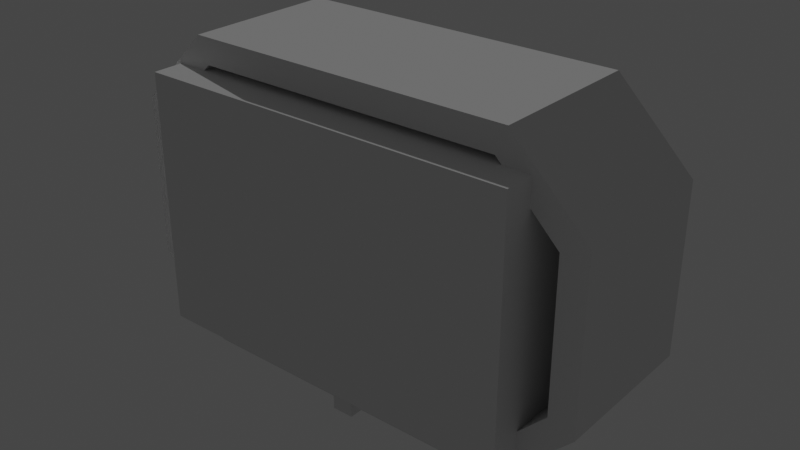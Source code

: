 # Source: klonk.blend  (saved by Blender 3.1.7; exported with 4.5.12 LTS)
import bpy
from mathutils import Matrix  # noqa: F401  (used for matrix-valued properties, if any)

bpy.ops.wm.read_factory_settings(use_empty=True)
scene = bpy.context.scene
scene.name = 'Scene'

# ---- collections
col_collection = bpy.data.collections.new('Collection'); scene.collection.children.link(col_collection)

# ---- world
world_world = bpy.data.worlds.new('World'); scene.world = world_world
world_world.use_nodes = True; world_world.node_tree.nodes.clear()
_N = world_world.node_tree.nodes; _L = world_world.node_tree.links
n0 = _N.new('ShaderNodeOutputWorld'); n0.name = 'World Output'; n0.location = (300, 300)
n1 = _N.new('ShaderNodeBackground'); n1.name = 'Background'; n1.location = (10, 300)
n1.inputs[0].default_value = (0.05088, 0.05088, 0.05088, 1.0)
_L.new(n1.outputs[0], n0.inputs[0])
n0.is_active_output = True
world_world.color = (0.05088, 0.05088, 0.05088)
world_world.use_sun_shadow = False
world_world.sun_shadow_jitter_overblur = 0.0

# ---- lights
light_sun = bpy.data.lights.new('Sun', 'SUN')
light_sun.transmission_factor = 0.0
light_sun.energy = 1.0
light_sun.shadow_soft_size = 0.125

# ---- meshes
me_plane_003 = bpy.data.meshes.new('Plane.003')
me_plane_003.from_pydata([(5.301, 3.889, 3.029), (6.067, 5.737, 2.213), (6.907, 2.283, 3.037), (8.755, 3.048, 2.206), (6.907, -2.192, 3.02), (8.755, -2.958, 2.223), (5.302, -3.798, 3.033), (6.067, -5.646, 2.21), (-5.053, -3.798, 3.028), (-5.818, -5.646, 2.214), (-6.659, -2.192, 3.021), (-8.506, -2.958, 2.222), (-6.659, 2.283, 3.038), (-8.506, 3.048, 2.205), (-5.053, 3.889, 3.025), (-5.818, 5.737, 2.218), (6.067, 5.737, 3.213), (-5.818, 5.737, 3.218), (5.301, 3.889, 3.214), (-5.053, 3.889, 3.21), (6.907, 2.283, 3.222), (8.755, 3.048, 3.206), (6.907, -2.192, 3.205), (8.755, -2.958, 3.223), (5.302, -3.798, 3.218), (6.067, -5.646, 3.21), (-5.053, -3.798, 3.213), (-5.818, -5.646, 3.214), (-6.659, -2.192, 3.206), (-8.506, -2.958, 3.222), (-6.659, 2.283, 3.223), (-8.506, 3.048, 3.205), (5.684, 4.813, 4.214), (7.831, 2.666, 4.214), (7.831, -2.575, 4.214), (5.684, -4.722, 4.214), (-5.435, -4.722, 4.214), (-7.583, -2.575, 4.214), (-7.583, 2.666, 4.214), (-5.435, 4.813, 4.214), (-7.583, 2.666, 3.029), (-7.583, -2.575, 3.029), (-5.435, -4.722, 3.029), (-5.435, 4.813, 3.029), (5.684, -4.722, 3.029), (7.831, -2.575, 3.029), (7.831, 2.666, 3.029), (5.684, 4.813, 3.029), (6.066, 5.732, -2.325), (-5.819, 5.732, -2.321), (8.754, 3.044, -2.333), (8.754, -2.962, -2.315), (6.066, -5.651, -2.328), (-5.819, -5.651, -2.324), (-8.507, -2.962, -2.316), (-8.507, 3.044, -2.333), (-7.583, 2.661, -2.324), (-7.583, -2.579, -2.324), (-5.436, -4.727, -2.324), (-5.436, 4.809, -2.324), (5.683, -4.727, -2.324), (7.831, -2.579, -2.324), (7.831, 2.661, -2.324), (5.683, 4.809, -2.324), (-3.534, 4.453, 3.823), (-3.925, 4.813, 4.214), (4.261, 4.813, 4.214), (3.871, 4.452, 3.823), (3.871, -4.361, 3.823), (-3.534, -4.362, 3.823), (-3.925, -4.722, 4.214), (4.261, -4.722, 4.214), (3.871, -5.082, 3.823), (-3.534, -5.082, 3.823), (-3.534, 5.175, 3.823), (3.871, 5.174, 3.823)], [], [(65, 39, 19, 18, 32, 66, 67, 64), (32, 18, 20, 33), (33, 20, 22, 34), (34, 22, 24, 35), (71, 35, 24, 26, 36, 70, 69, 68), (36, 26, 28, 37), (37, 28, 30, 38), (38, 30, 19, 39), (18, 0, 6, 24), (7, 5, 23, 25), (18, 24, 22, 20), (3, 1, 16, 21), (13, 11, 29, 31), (0, 2, 4, 6), (26, 8, 14, 19), (9, 7, 25, 27), (6, 8, 26, 24), (5, 3, 21, 23), (15, 13, 31, 17), (1, 15, 17, 16), (28, 26, 19, 30), (8, 10, 12, 14), (11, 9, 27, 29), (14, 0, 18, 19), (31, 38, 39, 17), (29, 37, 38, 31), (27, 36, 37, 29), (70, 36, 27, 25, 35, 71, 72, 73), (23, 34, 35, 25), (21, 33, 34, 23), (16, 32, 33, 21), (32, 16, 17, 39, 65, 74, 75, 66), (40, 12, 10, 41), (41, 10, 8, 42), (43, 14, 12, 40), (42, 8, 6, 44), (44, 6, 4, 45), (45, 4, 2, 46), (46, 2, 0, 47), (43, 47, 0, 14), (47, 43, 59, 63), (13, 15, 49, 55), (40, 41, 57, 56), (5, 7, 52, 51), (41, 42, 58, 57), (11, 13, 55, 54), (43, 40, 56, 59), (3, 5, 51, 50), (49, 48, 63, 59), (50, 62, 63, 48), (51, 61, 62, 50), (52, 60, 61, 51), (53, 58, 60, 52), (49, 59, 56, 55), (54, 57, 58, 53), (55, 56, 57, 54), (15, 1, 48, 49), (46, 47, 63, 62), (7, 9, 53, 52), (45, 46, 62, 61), (1, 3, 50, 48), (44, 45, 61, 60), (9, 11, 54, 53), (42, 44, 60, 58), (74, 65, 64), (73, 69, 70), (68, 72, 71), (75, 67, 66), (72, 68, 69, 73), (74, 64, 67, 75)])
_uv = me_plane_003.uv_layers.new(name='UVMap')
_uv.uv.foreach_set('vector', [1.0, 0.5, 1.0, 0.5, 1.0, 0.0, 1.0, 0.0, 1.0, 0.5, 1.0, 0.5, 1.0, 0.3048, 1.0, 0.3053, 1.0, 0.5, 1.0, 0.0, 1.0, 0.0, 1.0, 0.5, 1.0, 0.5, 1.0, 0.0, 1.0, 0.0, 1.0, 0.5, 1.0, 0.5, 1.0, 0.0, 1.0, 0.0, 1.0, 0.5, 1.0, 0.5, 1.0, 0.5, 1.0, 0.0, 1.0, 0.0, 1.0, 0.5, 1.0, 0.5, 1.0, 0.3048, 1.0, 0.3042, 1.0, 0.5, 1.0, 0.0, 1.0, 0.0, 1.0, 0.5, 1.0, 0.5, 1.0, 0.0, 1.0, 0.0, 1.0, 0.5, 1.0, 0.5, 1.0, 0.0, 1.0, 0.0, 1.0, 0.5, 1.0, 0.0, 1.0, 0.0, 1.0, 0.0, 1.0, 0.0, 1.0, 1.0, 1.0, 1.0, 1.0, 1.0, 1.0, 1.0, 1.0, 0.0, 1.0, 0.0, 1.0, 0.0, 1.0, 0.0, 1.0, 1.0, 1.0, 1.0, 1.0, 1.0, 1.0, 1.0, 1.0, 1.0, 1.0, 1.0, 1.0, 1.0, 1.0, 1.0, 1.0, 0.0, 1.0, 0.0, 1.0, 0.0, 1.0, 0.0, 1.0, 0.0, 1.0, 0.0, 1.0, 0.0, 1.0, 0.0, 1.0, 1.0, 1.0, 1.0, 1.0, 1.0, 1.0, 1.0, 1.0, 0.0, 1.0, 0.0, 1.0, 0.0, 1.0, 0.0, 1.0, 1.0, 1.0, 1.0, 1.0, 1.0, 1.0, 1.0, 1.0, 1.0, 1.0, 1.0, 1.0, 1.0, 1.0, 1.0, 1.0, 1.0, 1.0, 1.0, 1.0, 1.0, 1.0, 1.0, 1.0, 0.0, 1.0, 0.0, 1.0, 0.0, 1.0, 0.0, 1.0, 0.0, 1.0, 0.0, 1.0, 0.0, 1.0, 0.0, 1.0, 1.0, 1.0, 1.0, 1.0, 1.0, 1.0, 1.0, 1.0, 0.0, 1.0, 0.0, 1.0, 0.0, 1.0, 0.0, 1.0, 1.0, 1.0, 0.5, 1.0, 0.5, 1.0, 1.0, 1.0, 1.0, 1.0, 0.5, 1.0, 0.5, 1.0, 1.0, 1.0, 1.0, 1.0, 0.5, 1.0, 0.5, 1.0, 1.0, 1.0, 0.5, 1.0, 0.5, 1.0, 1.0, 1.0, 1.0, 1.0, 0.5, 1.0, 0.5, 1.0, 0.6946, 1.0, 0.695, 1.0, 1.0, 1.0, 0.5, 1.0, 0.5, 1.0, 1.0, 1.0, 1.0, 1.0, 0.5, 1.0, 0.5, 1.0, 1.0, 1.0, 1.0, 1.0, 0.5, 1.0, 0.5, 1.0, 1.0, 1.0, 0.5, 1.0, 1.0, 1.0, 1.0, 1.0, 0.5, 1.0, 0.5, 1.0, 0.6959, 1.0, 0.6954, 1.0, 0.5, 1.0, 0.5, 1.0, 0.0, 1.0, 0.0, 1.0, 0.5, 1.0, 0.5, 1.0, 0.0, 1.0, 0.0, 1.0, 0.5, 1.0, 0.5, 1.0, 0.0, 1.0, 0.0, 1.0, 0.5, 1.0, 0.5, 1.0, 0.0, 1.0, 0.0, 1.0, 0.5, 1.0, 0.5, 1.0, 0.0, 1.0, 0.0, 1.0, 0.5, 1.0, 0.5, 1.0, 0.0, 1.0, 0.0, 1.0, 0.5, 1.0, 0.5, 1.0, 0.0, 1.0, 0.0, 1.0, 0.5, 1.0, 0.5, 1.0, 0.5, 1.0, 0.0, 1.0, 0.0, 1.0, 0.5, 1.0, 0.5, 1.0, 0.5, 1.0, 0.5, 1.0, 1.0, 1.0, 1.0, 1.0, 1.0, 1.0, 1.0, 1.0, 0.5, 1.0, 0.5, 1.0, 0.5, 1.0, 0.5, 1.0, 1.0, 1.0, 1.0, 1.0, 1.0, 1.0, 1.0, 1.0, 0.5, 1.0, 0.5, 1.0, 0.5, 1.0, 0.5, 1.0, 1.0, 1.0, 1.0, 1.0, 1.0, 1.0, 1.0, 1.0, 0.5, 1.0, 0.5, 1.0, 0.5, 1.0, 0.5, 1.0, 1.0, 1.0, 1.0, 1.0, 1.0, 1.0, 1.0, 1.0, 1.0, 1.0, 1.0, 1.0, 0.5, 1.0, 0.5, 1.0, 1.0, 1.0, 0.5, 1.0, 0.5, 1.0, 1.0, 1.0, 1.0, 1.0, 0.5, 1.0, 0.5, 1.0, 1.0, 1.0, 1.0, 1.0, 0.5, 1.0, 0.5, 1.0, 1.0, 1.0, 1.0, 1.0, 0.5, 1.0, 0.5, 1.0, 1.0, 1.0, 1.0, 1.0, 0.5, 1.0, 0.5, 1.0, 1.0, 1.0, 1.0, 1.0, 0.5, 1.0, 0.5, 1.0, 1.0, 1.0, 1.0, 1.0, 0.5, 1.0, 0.5, 1.0, 1.0, 1.0, 1.0, 1.0, 1.0, 1.0, 1.0, 1.0, 1.0, 1.0, 0.5, 1.0, 0.5, 1.0, 0.5, 1.0, 0.5, 1.0, 1.0, 1.0, 1.0, 1.0, 1.0, 1.0, 1.0, 1.0, 0.5, 1.0, 0.5, 1.0, 0.5, 1.0, 0.5, 1.0, 1.0, 1.0, 1.0, 1.0, 1.0, 1.0, 1.0, 1.0, 0.5, 1.0, 0.5, 1.0, 0.5, 1.0, 0.5, 1.0, 1.0, 1.0, 1.0, 1.0, 1.0, 1.0, 1.0, 1.0, 0.5, 1.0, 0.5, 1.0, 0.5, 1.0, 0.5, 0.4131, 0.0, 0.4193, 0.03115, 0.4254, 0.0, 0.5884, 0.0, 0.5761, 0.0, 0.5823, 0.03115, 0.5761, 0.75, 0.5884, 0.75, 0.5823, 0.7189, 0.4131, 0.75, 0.4254, 0.75, 0.4193, 0.7189, 0.375, 0.75, 0.375, 0.75, 0.375, 1.0, 0.375, 1.0, 0.375, 1.0, 0.375, 1.0, 0.375, 0.75, 0.375, 0.75])
me_plane_003.use_remesh_fix_poles = True
me_plane_003.use_remesh_preserve_attributes = False
me_plane_003.update()
me_plane_001 = bpy.data.meshes.new('Plane.001')
me_plane_001.from_pydata([(-0.9848, -1.0, 1.0), (1.015, -1.0, 1.0), (-0.9848, 1.0, 1.0), (1.015, 1.0, 1.0), (-0.9848, -1.0, 2.0), (1.015, -1.0, 2.0), (-0.9848, 1.0, 2.0), (1.015, 1.0, 2.0), (-1.318, -1.184, -3.0), (1.318, -1.184, -3.0), (-1.318, 1.184, -3.0), (1.318, 1.184, -3.0), (-1.318, 1.184, 1.0), (-1.318, -1.184, 1.0), (1.318, -1.184, 1.0), (1.318, 1.184, 1.0)], [], [(0, 2, 3, 1), (4, 5, 7, 6), (1, 3, 7, 5), (2, 0, 4, 6), (3, 2, 6, 7), (0, 1, 5, 4), (8, 10, 11, 9), (13, 14, 15, 12), (11, 10, 12, 15), (8, 9, 14, 13), (9, 11, 15, 14), (10, 8, 13, 12)])
_uv = me_plane_001.uv_layers.new(name='UVMap')
_uv.uv.foreach_set('vector', [0.0, 0.0, 0.0, 1.0, 1.0, 1.0, 1.0, 0.0, 0.0, 0.0, 1.0, 0.0, 1.0, 1.0, 0.0, 1.0, 1.0, 0.0, 1.0, 1.0, 1.0, 1.0, 1.0, 0.0, 0.0, 1.0, 0.0, 0.0, 0.0, 0.0, 0.0, 1.0, 1.0, 1.0, 0.0, 1.0, 0.0, 1.0, 1.0, 1.0, 0.0, 0.0, 1.0, 0.0, 1.0, 0.0, 0.0, 0.0, 0.0, 0.0, 0.0, 1.0, 1.0, 1.0, 1.0, 0.0, 0.0, 0.0, 1.0, 0.0, 1.0, 1.0, 0.0, 1.0, 1.0, 1.0, 0.0, 1.0, 0.0, 1.0, 1.0, 1.0, 0.0, 0.0, 1.0, 0.0, 1.0, 0.0, 0.0, 0.0, 1.0, 0.0, 1.0, 1.0, 1.0, 1.0, 1.0, 0.0, 0.0, 1.0, 0.0, 0.0, 0.0, 0.0, 0.0, 1.0])
me_plane_001.use_remesh_fix_poles = True
me_plane_001.use_remesh_preserve_attributes = False
me_plane_001.update()
me_cube = bpy.data.meshes.new('Cube')
me_cube.from_pydata([(-1.0, -1.0, -1.0), (-1.0, -1.0, 1.0), (-1.0, 1.0, -1.0), (-1.0, 1.0, 1.0), (1.0, -1.0, -1.0), (1.0, -1.0, 1.0), (1.0, 1.0, -1.0), (1.0, 1.0, 1.0)], [], [(0, 1, 3, 2), (2, 3, 7, 6), (6, 7, 5, 4), (4, 5, 1, 0), (2, 6, 4, 0), (7, 3, 1, 5)])
_uv = me_cube.uv_layers.new(name='UVMap')
_uv.uv.foreach_set('vector', [0.375, 0.0, 0.625, 0.0, 0.625, 0.25, 0.375, 0.25, 0.375, 0.25, 0.625, 0.25, 0.625, 0.5, 0.375, 0.5, 0.375, 0.5, 0.625, 0.5, 0.625, 0.75, 0.375, 0.75, 0.375, 0.75, 0.625, 0.75, 0.625, 1.0, 0.375, 1.0, 0.125, 0.5, 0.375, 0.5, 0.375, 0.75, 0.125, 0.75, 0.625, 0.5, 0.875, 0.5, 0.875, 0.75, 0.625, 0.75])
me_cube.use_remesh_fix_poles = True
me_cube.use_remesh_preserve_attributes = False
me_cube.update()

# ---- objects
ob_box = bpy.data.objects.new('Box', me_plane_003)
ob_sun = bpy.data.objects.new('Sun', light_sun)
ob_displayraspi = bpy.data.objects.new('DisplayRaspi', me_plane_001)
ob_cube = bpy.data.objects.new('Cube', me_cube)

# ---- transforms, parenting, visibility, modifiers, constraints
ob_box.location = (-0.02827, -0.8151, 0.02999)
ob_box.rotation_euler = (-1.571, -0.0, 0.0)
ob_box.scale = (0.6382, 0.6382, 0.6382)
_m = ob_box.modifiers.new('Boolean', 'BOOLEAN')
_m.object = ob_displayraspi
_m = ob_box.modifiers.new('Boolean.001', 'BOOLEAN')
_m.object = ob_cube
ob_sun.location = (-3.527, -0.6252, 9.14)
ob_sun.rotation_euler = (-1.224, 0.2134, 1.329)
ob_displayraspi.location = (0.0, 0.0, 0.0)
ob_displayraspi.rotation_euler = (-1.571, -0.0, 0.0)
ob_displayraspi.scale = (3.3, 2.45, 1.0)
ob_displayraspi.display_type = 'WIRE'
ob_cube.location = (0.0, -2.042, -3.398)
ob_cube.scale = (0.25, 0.3, 0.5)
ob_cube.display_type = 'WIRE'

# ---- collection membership
col_collection.objects.link(ob_box)
col_collection.objects.link(ob_sun)
col_collection.objects.link(ob_displayraspi)
col_collection.objects.link(ob_cube)

# ---- scene / render settings (as saved in the file)
scene.frame_start = 1; scene.frame_end = 250; scene.frame_set(2)
scene.render.engine = 'BLENDER_EEVEE_NEXT'
scene.cycles.sampling_pattern = 'TABULATED_SOBOL'
scene.cycles.use_light_tree = False
scene.view_settings.view_transform = 'Filmic'
bpy.context.view_layer.update()

# ---- added for rendering (the .blend has no active camera): camera
cam_auto = bpy.data.cameras.new('AutoCamera')
cam_auto.lens = 50.0
cam_auto.sensor_width = 36.0
cam_auto.clip_end = 1000.0
ob_auto_camera = bpy.data.objects.new('AutoCamera', cam_auto)
scene.collection.objects.link(ob_auto_camera)
ob_auto_camera.location = (13.2376, -16.3241, 10.4184)
ob_auto_camera.rotation_euler = (1.09748, -7.21219e-08, 0.694738)
scene.camera = ob_auto_camera
bpy.context.view_layer.update()
